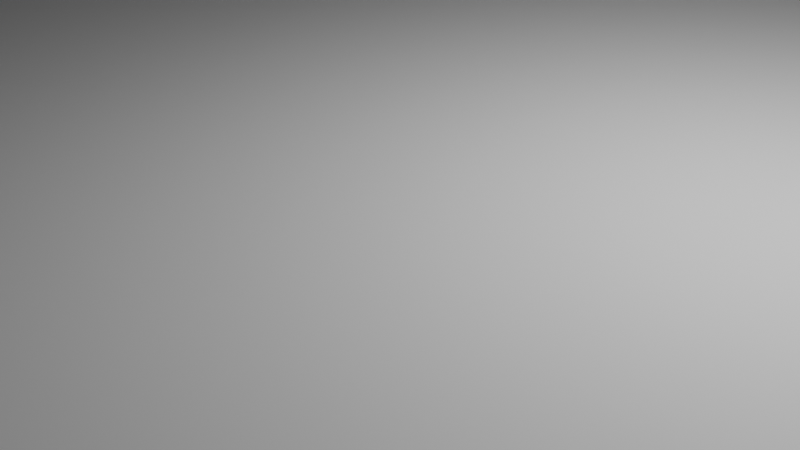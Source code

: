 # Source: newZoneNodes.blend  (saved by Blender 4.2.66; exported with 4.5.12 LTS)
import bpy
from mathutils import Matrix  # noqa: F401  (used for matrix-valued properties, if any)

bpy.ops.wm.read_factory_settings(use_empty=True)
scene = bpy.context.scene
scene.name = 'Scene'

# ---- collections
col_collection = bpy.data.collections.new('Collection'); scene.collection.children.link(col_collection)
col_collection_2 = bpy.data.collections.new('Collection 2'); scene.collection.children.link(col_collection_2)

# ---- materials (node trees are filled in below, after node groups)
mat_material = bpy.data.materials.new('Material')
mat_material.alpha_threshold = 0.0
mat_material.roughness = 0.5
mat_material.line_color = (0.0, 0.0, 0.0, 1.0)

# ---- material node trees
mat_material.use_nodes = True; mat_material.node_tree.nodes.clear()
_N = mat_material.node_tree.nodes; _L = mat_material.node_tree.links
n0 = _N.new('ShaderNodeOutputMaterial'); n0.name = 'Material Output'; n0.location = (300, 300)
n1 = _N.new('ShaderNodeBsdfPrincipled'); n1.name = 'Principled BSDF'; n1.location = (10, 300)
n1.inputs[3].default_value = 1.45
_L.new(n1.outputs[0], n0.inputs[0])
n0.is_active_output = True

# ---- world
world_world = bpy.data.worlds.new('World'); scene.world = world_world
world_world.use_nodes = True; world_world.node_tree.nodes.clear()
_N = world_world.node_tree.nodes; _L = world_world.node_tree.links
n0 = _N.new('ShaderNodeOutputWorld'); n0.name = 'World Output'; n0.location = (300, 300)
n1 = _N.new('ShaderNodeBackground'); n1.name = 'Background'; n1.location = (10, 300)
n1.inputs[0].default_value = (0.05088, 0.05088, 0.05088, 1.0)
_L.new(n1.outputs[0], n0.inputs[0])
n0.is_active_output = True
world_world.color = (0.05088, 0.05088, 0.05088)
world_world.sun_shadow_jitter_overblur = 0.0

# ---- cameras
cam_camera = bpy.data.cameras.new('Camera')
cam_camera.clip_end = 100.0
cam_camera.ortho_scale = 7.314

# ---- lights
light_light = bpy.data.lights.new('Light', 'POINT')
light_light.energy = 1000.0
light_light.shadow_soft_size = 0.1

# ---- meshes
me_cube = bpy.data.meshes.new('Cube')
me_cube.from_pydata([(3.547, 3.353, 0.5957), (3.547, 3.353, -0.5957), (3.547, -3.353, 0.5957), (3.547, -3.353, -0.5957), (-3.547, 3.353, 0.5957), (-3.547, 3.353, -0.5957), (-3.547, -3.353, 0.5957), (-3.547, -3.353, -0.5957), (-4.432, -0.5573, -3.356), (-4.432, -0.5573, 6.222), (-4.432, 0.5285, -3.356), (-4.432, 0.5285, 6.222), (-3.531, -0.5573, -3.356), (-3.531, -0.5573, 6.222), (-3.531, 0.5285, -3.356), (-3.531, 0.5285, 6.222)], [], [(0, 4, 6, 2), (3, 2, 6, 7), (7, 6, 4, 5), (5, 1, 3, 7), (1, 0, 2, 3), (5, 4, 0, 1), (8, 9, 11, 10), (10, 11, 15, 14), (14, 15, 13, 12), (12, 13, 9, 8), (10, 14, 12, 8), (15, 11, 9, 13)])
_uv = me_cube.uv_layers.new(name='UVMap')
_uv.uv.foreach_set('vector', [0.625, 0.5, 0.875, 0.5, 0.875, 0.75, 0.625, 0.75, 0.375, 0.75, 0.625, 0.75, 0.625, 1.0, 0.375, 1.0, 0.375, 0.0, 0.625, 0.0, 0.625, 0.25, 0.375, 0.25, 0.125, 0.5, 0.375, 0.5, 0.375, 0.75, 0.125, 0.75, 0.375, 0.5, 0.625, 0.5, 0.625, 0.75, 0.375, 0.75, 0.375, 0.25, 0.625, 0.25, 0.625, 0.5, 0.375, 0.5, 0.375, 0.0, 0.625, 0.0, 0.625, 0.25, 0.375, 0.25, 0.375, 0.25, 0.625, 0.25, 0.625, 0.5, 0.375, 0.5, 0.375, 0.5, 0.625, 0.5, 0.625, 0.75, 0.375, 0.75, 0.375, 0.75, 0.625, 0.75, 0.625, 1.0, 0.375, 1.0, 0.125, 0.5, 0.375, 0.5, 0.375, 0.75, 0.125, 0.75, 0.625, 0.5, 0.875, 0.5, 0.875, 0.75, 0.625, 0.75])
me_cube.materials.append(mat_material)
me_cube.use_mirror_vertex_groups = False
me_cube.update()
me_cylinder = bpy.data.meshes.new('Cylinder')
me_cylinder.from_pydata([(5.721e-08, 8.679, -1.0), (5.721e-08, 8.679, 1.0), (6.137, 6.137, -1.0), (6.137, 6.137, 1.0), (8.679, 0.0, -1.0), (8.679, 0.0, 1.0), (6.137, -6.137, -1.0), (6.137, -6.137, 1.0), (5.721e-08, -8.679, -1.0), (5.721e-08, -8.679, 1.0), (-6.137, -6.137, -1.0), (-6.137, -6.137, 1.0), (-8.679, 0.0, -1.0), (-8.679, 0.0, 1.0), (-6.137, 6.137, -1.0), (-6.137, 6.137, 1.0), (3.069, 7.408, -1.0), (3.069, 7.408, 1.0), (5.721e-08, 8.679, 0.0), (6.137, 6.137, 0.0), (7.408, 3.069, -1.0), (7.408, 3.069, 1.0), (8.679, 0.0, 0.0), (7.408, -3.069, -1.0), (7.408, -3.069, 1.0), (6.137, -6.137, 0.0), (3.069, -7.408, -1.0), (3.069, -7.408, 1.0), (-3.069, -7.408, -1.0), (-3.069, -7.408, 1.0), (-7.408, -3.069, -1.0), (-7.408, -3.069, 1.0), (-8.679, 0.0, 0.0), (-7.408, 3.069, -1.0), (-7.408, 3.069, 1.0), (-6.137, 6.137, 0.0), (-3.069, 7.408, -1.0), (-3.069, 7.408, 1.0), (-3.069, 7.408, 0.0), (-7.408, 3.069, 0.0), (7.408, -3.069, 0.0), (7.408, 3.069, 0.0), (3.069, 7.408, 0.0), (-2.062, 3.237, 5.221), (4.392, 3.237, 5.221), (-2.062, 2.131, 5.221), (4.392, 2.131, 5.221)], [], [(42, 17, 3, 19), (41, 21, 5, 22), (40, 24, 7, 25), (6, 25, 26), (28, 29, 11, 10), (32, 31, 13), (3, 17, 1, 37, 15, 34, 13, 31, 11, 29, 9, 27, 7, 24, 5, 21), (39, 34, 15, 35), (38, 37, 1, 18), (0, 16, 2, 20, 4, 23, 6, 26, 8, 28, 10, 30, 12, 33, 14, 36), (36, 38, 18, 0), (14, 35, 38, 36), (35, 15, 37, 38), (33, 39, 35, 14), (12, 32, 39, 33), (32, 13, 34, 39), (30, 31, 32), (30, 32, 12), (10, 11, 31, 30), (8, 9, 29, 28), (26, 25, 27), (25, 7, 27), (8, 26, 27, 9), (23, 40, 25, 6), (4, 22, 40, 23), (22, 5, 24, 40), (20, 41, 22, 4), (2, 19, 41, 20), (19, 3, 21, 41), (16, 42, 19, 2), (0, 18, 42, 16), (18, 1, 17, 42), (46, 45, 43, 44)])
_uv = me_cylinder.uv_layers.new(name='UVMap')
_uv.uv.foreach_set('vector', [0.9375, 0.75, 0.9375, 1.0, 0.875, 1.0, 0.875, 0.75, 0.8125, 0.75, 0.8125, 1.0, 0.75, 1.0, 0.75, 0.75, 0.6875, 0.75, 0.6875, 1.0, 0.625, 1.0, 0.625, 0.75, 0.625, 0.5, 0.625, 0.75, 0.5625, 0.5, 0.4375, 0.5, 0.4375, 1.0, 0.375, 1.0, 0.375, 0.5, 0.25, 0.75, 0.3125, 1.0, 0.25, 1.0, 0.4197, 0.4197, 0.3349, 0.4549, 0.25, 0.49, 0.1651, 0.4549, 0.08029, 0.4197, 0.04515, 0.3349, 0.01, 0.25, 0.04515, 0.1651, 0.08029, 0.08029, 0.1651, 0.04515, 0.25, 0.01, 0.3349, 0.04515, 0.4197, 0.08029, 0.4549, 0.1651, 0.49, 0.25, 0.4549, 0.3349, 0.1875, 0.75, 0.1875, 1.0, 0.125, 1.0, 0.125, 0.75, 0.0625, 0.75, 0.0625, 1.0, 0.0, 1.0, 0.0, 0.75, 0.75, 0.49, 0.8349, 0.4549, 0.9197, 0.4197, 0.9549, 0.3349, 0.99, 0.25, 0.9549, 0.1651, 0.9197, 0.08029, 0.8349, 0.04515, 0.75, 0.01, 0.6651, 0.04515, 0.5803, 0.08029, 0.5451, 0.1651, 0.51, 0.25, 0.5451, 0.3349, 0.5803, 0.4197, 0.6651, 0.4549, 0.0625, 0.5, 0.0625, 0.75, 0.0, 0.75, 0.0, 0.5, 0.125, 0.5, 0.125, 0.75, 0.0625, 0.75, 0.0625, 0.5, 0.125, 0.75, 0.125, 1.0, 0.0625, 1.0, 0.0625, 0.75, 0.1875, 0.5, 0.1875, 0.75, 0.125, 0.75, 0.125, 0.5, 0.25, 0.5, 0.25, 0.75, 0.1875, 0.75, 0.1875, 0.5, 0.25, 0.75, 0.25, 1.0, 0.1875, 1.0, 0.1875, 0.75, 0.3125, 0.5, 0.3125, 1.0, 0.25, 0.75, 0.3125, 0.5, 0.25, 0.75, 0.25, 0.5, 0.375, 0.5, 0.375, 1.0, 0.3125, 1.0, 0.3125, 0.5, 0.5, 0.5, 0.5, 1.0, 0.4375, 1.0, 0.4375, 0.5, 0.5625, 0.5, 0.625, 0.75, 0.5625, 1.0, 0.625, 0.75, 0.625, 1.0, 0.5625, 1.0, 0.5, 0.5, 0.5625, 0.5, 0.5625, 1.0, 0.5, 1.0, 0.6875, 0.5, 0.6875, 0.75, 0.625, 0.75, 0.625, 0.5, 0.75, 0.5, 0.75, 0.75, 0.6875, 0.75, 0.6875, 0.5, 0.75, 0.75, 0.75, 1.0, 0.6875, 1.0, 0.6875, 0.75, 0.8125, 0.5, 0.8125, 0.75, 0.75, 0.75, 0.75, 0.5, 0.875, 0.5, 0.875, 0.75, 0.8125, 0.75, 0.8125, 0.5, 0.875, 0.75, 0.875, 1.0, 0.8125, 1.0, 0.8125, 0.75, 0.9375, 0.5, 0.9375, 0.75, 0.875, 0.75, 0.875, 0.5, 1.0, 0.5, 1.0, 0.75, 0.9375, 0.75, 0.9375, 0.5, 1.0, 0.75, 1.0, 1.0, 0.9375, 1.0, 0.9375, 0.75, 0.0, 0.0, 1.0, 0.0, 1.0, 1.0, 0.0, 1.0])
me_cylinder.update()

# ---- objects
ob_cube = bpy.data.objects.new('Cube', me_cube)
ob_light = bpy.data.objects.new('Light', light_light)
ob_camera = bpy.data.objects.new('Camera', cam_camera)
ob_cylinder = bpy.data.objects.new('Cylinder', me_cylinder)

# ---- transforms, parenting, visibility, modifiers, constraints
ob_cube.location = (0.0, 13.06, 0.0)
ob_cube.lock_rotations_4d = False
ob_cube.empty_display_type = 'ARROWS'
ob_cube.lineart.crease_threshold = 0.0
ob_light.location = (4.076, 1.005, 5.904)
ob_light.rotation_euler = (0.6503, 0.05522, 1.866)
ob_light.lock_rotations_4d = False
ob_light.empty_display_type = 'ARROWS'
ob_light.color = (0.0, 0.0, 0.0, 0.0)
ob_light.lineart.crease_threshold = 0.0
ob_camera.location = (7.359, -6.926, 4.958)
ob_camera.rotation_euler = (1.109, 0.0, 0.8149)
ob_camera.lock_rotations_4d = False
ob_camera.empty_display_type = 'ARROWS'
ob_camera.color = (0.0, 0.0, 0.0, 0.0)
ob_camera.display_type = 'WIRE'
ob_camera.lineart.crease_threshold = 0.0
ob_cylinder.location = (0.0, 0.0, 0.0)

# ---- collection membership
col_collection.objects.link(ob_cube)
col_collection.objects.link(ob_light)
col_collection.objects.link(ob_camera)
col_collection.objects.link(ob_cylinder)

# ---- scene / render settings (as saved in the file)
scene.camera = ob_camera
scene.frame_start = 1; scene.frame_end = 250; scene.frame_set(1)
scene.render.engine = 'BLENDER_EEVEE_NEXT'
bpy.context.view_layer.update()
